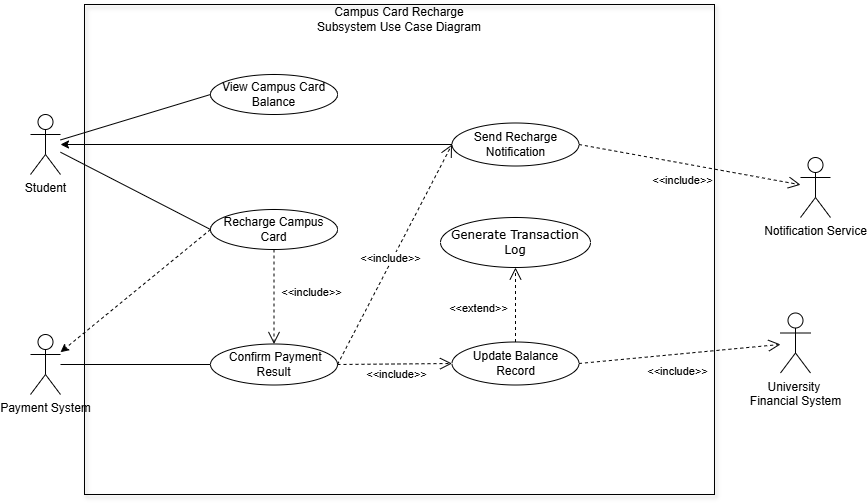

The diagram above was exported from draw.io. Its source (the exported page's mxGraphModel, read from the mxfile embedded in the PNG):
<mxGraphModel dx="979" dy="751" grid="1" gridSize="10" guides="1" tooltips="1" connect="1" arrows="1" fold="1" page="1" pageScale="1" pageWidth="827" pageHeight="1169" math="0" shadow="0">
  <root>
    <mxCell id="0" />
    <mxCell id="1" parent="0" />
    <mxCell id="2" value="" style="html=1;whiteSpace=wrap;fillColor=none;shadow=1;movable=1;resizable=1;rotatable=1;deletable=1;editable=1;locked=0;connectable=1;" vertex="1" parent="1">
      <mxGeometry x="154" y="280" width="630" height="490" as="geometry" />
    </mxCell>
    <mxCell id="3" value="University&amp;nbsp;&lt;div&gt;Financial System&lt;/div&gt;" style="shape=umlActor;verticalLabelPosition=bottom;verticalAlign=top;html=1;outlineConnect=0;" vertex="1" parent="1">
      <mxGeometry x="850" y="588.5" width="30" height="60" as="geometry" />
    </mxCell>
    <mxCell id="4" value="Payment System" style="shape=umlActor;verticalLabelPosition=bottom;verticalAlign=top;html=1;outlineConnect=0;" vertex="1" parent="1">
      <mxGeometry x="100" y="610" width="30" height="60" as="geometry" />
    </mxCell>
    <mxCell id="5" value="Student" style="shape=umlActor;verticalLabelPosition=bottom;verticalAlign=top;html=1;outlineConnect=0;" vertex="1" parent="1">
      <mxGeometry x="100" y="390" width="30" height="60" as="geometry" />
    </mxCell>
    <mxCell id="6" value="Recharge Campus Card" style="ellipse;whiteSpace=wrap;html=1;" vertex="1" parent="1">
      <mxGeometry x="280" y="485" width="127" height="40" as="geometry" />
    </mxCell>
    <mxCell id="7" value="&lt;div style=&quot;&quot;&gt;&lt;span style=&quot;background-color: transparent;&quot;&gt;&lt;font face=&quot;Verdana&quot;&gt;Generate Transaction Log&lt;/font&gt;&lt;/span&gt;&lt;/div&gt;" style="ellipse;whiteSpace=wrap;html=1;align=center;" vertex="1" parent="1">
      <mxGeometry x="510" y="493" width="150" height="50" as="geometry" />
    </mxCell>
    <mxCell id="8" value="View Campus Card Balance" style="ellipse;whiteSpace=wrap;html=1;" vertex="1" parent="1">
      <mxGeometry x="280" y="350" width="127" height="40" as="geometry" />
    </mxCell>
    <mxCell id="9" value="&amp;nbsp;Confirm Payment Result" style="ellipse;whiteSpace=wrap;html=1;" vertex="1" parent="1">
      <mxGeometry x="280" y="619.5" width="127" height="41" as="geometry" />
    </mxCell>
    <mxCell id="10" value="Update Balance Record" style="ellipse;whiteSpace=wrap;html=1;" vertex="1" parent="1">
      <mxGeometry x="521.5" y="617.5" width="127" height="43" as="geometry" />
    </mxCell>
    <mxCell id="19" value="&amp;lt;&amp;lt;include&amp;gt;&amp;gt;" style="endArrow=open;endSize=10;dashed=1;html=1;rounded=0;exitX=1;exitY=0.5;exitDx=0;exitDy=0;entryX=0;entryY=0.5;entryDx=0;entryDy=0;" edge="1" parent="1" source="9" target="10">
      <mxGeometry x="0.0191" y="-11" width="160" relative="1" as="geometry">
        <mxPoint x="280" y="500" as="sourcePoint" />
        <mxPoint x="567.5000000000002" y="484.5" as="targetPoint" />
        <mxPoint as="offset" />
      </mxGeometry>
    </mxCell>
    <mxCell id="22" value="&amp;lt;&amp;lt;include&amp;gt;&amp;gt;" style="endArrow=open;endSize=10;dashed=1;html=1;rounded=0;exitX=1;exitY=0.5;exitDx=0;exitDy=0;" edge="1" parent="1" source="10" target="3">
      <mxGeometry x="-0.044" y="-17" width="160" relative="1" as="geometry">
        <mxPoint x="430" y="533" as="sourcePoint" />
        <mxPoint x="577.5" y="693" as="targetPoint" />
        <mxPoint as="offset" />
      </mxGeometry>
    </mxCell>
    <mxCell id="23" value="&amp;lt;&amp;lt;include&amp;gt;&amp;gt;" style="endArrow=open;endSize=10;dashed=1;html=1;rounded=0;exitX=0.5;exitY=1;exitDx=0;exitDy=0;entryX=0.5;entryY=0;entryDx=0;entryDy=0;" edge="1" parent="1" source="6" target="9">
      <mxGeometry x="-0.1111" y="37" width="160" relative="1" as="geometry">
        <mxPoint x="430" y="500" as="sourcePoint" />
        <mxPoint x="590" y="500" as="targetPoint" />
        <mxPoint as="offset" />
      </mxGeometry>
    </mxCell>
    <mxCell id="24" value="" style="endArrow=none;endFill=0;endSize=12;html=1;rounded=0;entryX=0;entryY=0.5;entryDx=0;entryDy=0;" edge="1" parent="1" source="5" target="8">
      <mxGeometry width="160" relative="1" as="geometry">
        <mxPoint x="430" y="500" as="sourcePoint" />
        <mxPoint x="590" y="500" as="targetPoint" />
      </mxGeometry>
    </mxCell>
    <mxCell id="25" value="Campus Card Recharge Subsystem Use Case Diagram" style="text;html=1;align=center;verticalAlign=middle;whiteSpace=wrap;rounded=0;" vertex="1" parent="1">
      <mxGeometry x="384" y="280" width="170" height="30" as="geometry" />
    </mxCell>
    <mxCell id="27" value="&amp;lt;&amp;lt;include&amp;gt;&amp;gt;" style="endArrow=open;endSize=10;dashed=1;html=1;rounded=0;exitX=1;exitY=0.5;exitDx=0;exitDy=0;entryX=0;entryY=0.5;entryDx=0;entryDy=0;" edge="1" parent="1" source="9" target="28">
      <mxGeometry x="-0.0412" y="2" width="160" relative="1" as="geometry">
        <mxPoint x="313" y="559" as="sourcePoint" />
        <mxPoint x="567.5000000000023" y="553.5" as="targetPoint" />
        <mxPoint as="offset" />
      </mxGeometry>
    </mxCell>
    <mxCell id="37" style="edgeStyle=none;html=1;exitX=0;exitY=0.5;exitDx=0;exitDy=0;" edge="1" parent="1" source="28" target="5">
      <mxGeometry relative="1" as="geometry" />
    </mxCell>
    <mxCell id="28" value="Send Recharge Notification" style="ellipse;whiteSpace=wrap;html=1;" vertex="1" parent="1">
      <mxGeometry x="521.5" y="398.5" width="127" height="43" as="geometry" />
    </mxCell>
    <mxCell id="29" value="" style="endArrow=none;endFill=0;endSize=12;html=1;rounded=0;entryX=0;entryY=0.5;entryDx=0;entryDy=0;" edge="1" parent="1" source="5" target="6">
      <mxGeometry width="160" relative="1" as="geometry">
        <mxPoint x="140" y="330" as="sourcePoint" />
        <mxPoint x="193" y="330" as="targetPoint" />
      </mxGeometry>
    </mxCell>
    <mxCell id="32" value="&amp;lt;&amp;lt;extend&amp;gt;&amp;gt;" style="endArrow=open;endSize=10;dashed=1;html=1;rounded=0;exitX=0.5;exitY=0;exitDx=0;exitDy=0;entryX=0.5;entryY=1;entryDx=0;entryDy=0;" edge="1" parent="1" source="10" target="7">
      <mxGeometry x="-0.1111" y="37" width="160" relative="1" as="geometry">
        <mxPoint x="256" y="350" as="sourcePoint" />
        <mxPoint x="256" y="410" as="targetPoint" />
        <mxPoint as="offset" />
      </mxGeometry>
    </mxCell>
    <mxCell id="34" value="" style="endArrow=none;endFill=0;endSize=15;html=1;rounded=0;entryX=0;entryY=0.5;entryDx=0;entryDy=0;targetPerimeterSpacing=1;" edge="1" parent="1" source="4" target="9">
      <mxGeometry width="160" relative="1" as="geometry">
        <mxPoint x="140" y="537" as="sourcePoint" />
        <mxPoint x="340" y="629" as="targetPoint" />
      </mxGeometry>
    </mxCell>
    <mxCell id="35" value="Notification Service" style="shape=umlActor;verticalLabelPosition=bottom;verticalAlign=top;html=1;outlineConnect=0;" vertex="1" parent="1">
      <mxGeometry x="870" y="433" width="30" height="60" as="geometry" />
    </mxCell>
    <mxCell id="36" value="&amp;lt;&amp;lt;include&amp;gt;&amp;gt;" style="endArrow=open;endSize=10;dashed=1;html=1;rounded=0;exitX=1;exitY=0.5;exitDx=0;exitDy=0;" edge="1" parent="1" source="28" target="35">
      <mxGeometry x="-0.044" y="-17" width="160" relative="1" as="geometry">
        <mxPoint x="467" y="629" as="sourcePoint" />
        <mxPoint x="860" y="629" as="targetPoint" />
        <mxPoint as="offset" />
      </mxGeometry>
    </mxCell>
    <mxCell id="38" style="edgeStyle=none;html=1;exitX=0;exitY=0.5;exitDx=0;exitDy=0;dashed=1;" edge="1" parent="1" source="6" target="4">
      <mxGeometry relative="1" as="geometry" />
    </mxCell>
  </root>
</mxGraphModel>